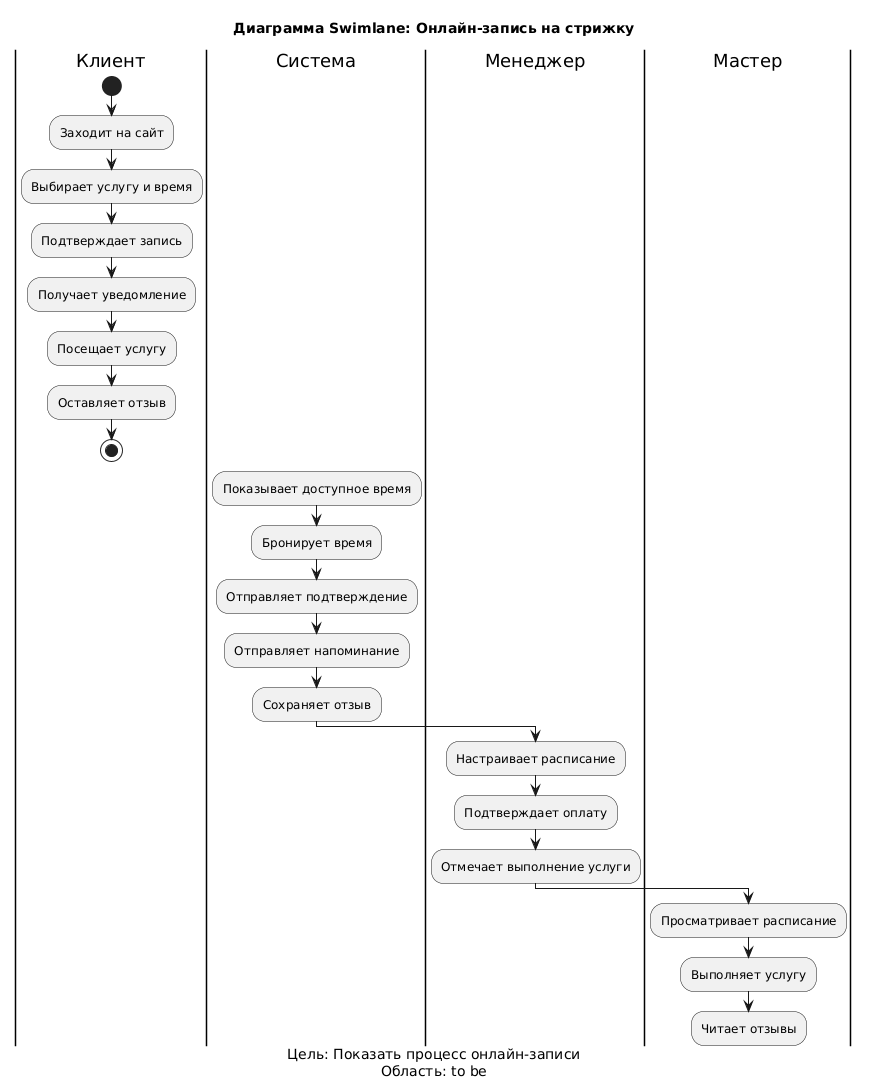

The diagram above was rendered by PlantUML. Its source (embedded in the PNG):
@startuml
title Диаграмма Swimlane: Онлайн-запись на стрижку
caption Цель: Показать процесс онлайн-записи\nОбласть: to be

|Клиент|
start
:Заходит на сайт;
:Выбирает услугу и время;
:Подтверждает запись;
:Получает уведомление;
:Посещает услугу;
:Оставляет отзыв;
stop

|Система|
:Показывает доступное время;
:Бронирует время;
:Отправляет подтверждение;
:Отправляет напоминание;
:Сохраняет отзыв;

|Менеджер|
:Настраивает расписание;
:Подтверждает оплату;
:Отмечает выполнение услуги;

|Мастер|
:Просматривает расписание;
:Выполняет услугу;
:Читает отзывы;
@enduml